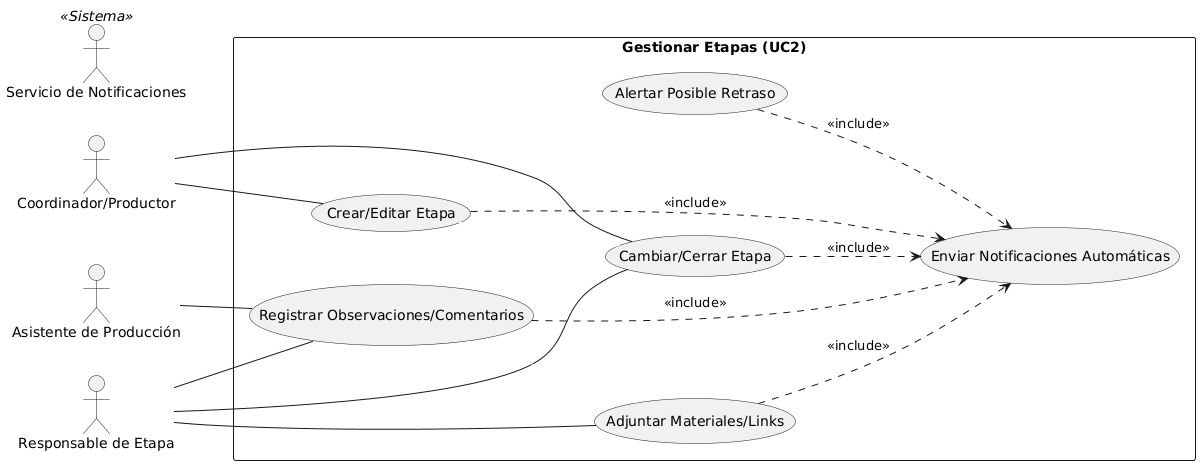

The diagram above was rendered by PlantUML. Its source (embedded in the PNG):
@startuml
left to right direction

actor "Coordinador/Productor" as Prod
actor "Responsable de Etapa" as Resp
actor "Asistente de Producción" as Asist
actor "Servicio de Notificaciones" as Notif <<Sistema>>

rectangle "Gestionar Etapas (UC2)" {
    usecase "Crear/Editar Etapa" as CrearEtapa
    usecase "Cambiar/Cerrar Etapa" as CambiarEtapa
    usecase "Registrar Observaciones/Comentarios" as RegObs
    usecase "Adjuntar Materiales/Links" as Links
    usecase "Alertar Posible Retraso" as Alerta
    usecase "Enviar Notificaciones Automáticas" as UC5
}

' Actores
Prod -- CrearEtapa
Prod -- CambiarEtapa
Resp -- CambiarEtapa
Resp -- RegObs
Resp -- Links
Asist -- RegObs

' Relaciones internas
CrearEtapa ..> UC5 : <<include>>
CambiarEtapa ..> UC5 : <<include>>
RegObs ..> UC5 : <<include>>
Links ..> UC5 : <<include>>
Alerta ..> UC5 : <<include>>

' Flechas ocultas para acomodar
CrearEtapa -[#white]-> CambiarEtapa
RegObs -[#white]-> Links
@enduml